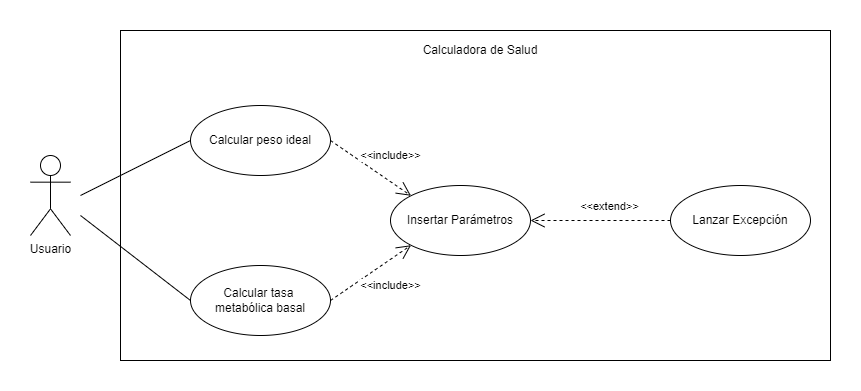

The diagram above was exported from draw.io. Its source (the exported page's mxGraphModel, read from the mxfile embedded in the PNG):
<mxGraphModel dx="882" dy="570" grid="1" gridSize="10" guides="1" tooltips="1" connect="1" arrows="1" fold="1" page="1" pageScale="1" pageWidth="827" pageHeight="1169" math="0" shadow="0">
  <root>
    <mxCell id="0" />
    <mxCell id="1" parent="0" />
    <mxCell id="wLsb01ijQMPe_ZdE6w9X-5" value="Usuario" style="shape=umlActor;verticalLabelPosition=bottom;verticalAlign=top;html=1;outlineConnect=0;" parent="1" vertex="1">
      <mxGeometry x="80" y="220" width="40" height="80" as="geometry" />
    </mxCell>
    <mxCell id="wLsb01ijQMPe_ZdE6w9X-6" value="Calcular peso ideal" style="ellipse;whiteSpace=wrap;html=1;" parent="1" vertex="1">
      <mxGeometry x="240" y="170" width="140" height="70" as="geometry" />
    </mxCell>
    <mxCell id="wLsb01ijQMPe_ZdE6w9X-7" value="Calcular tasa&amp;nbsp;&lt;div&gt;metabólica basal&lt;/div&gt;" style="ellipse;whiteSpace=wrap;html=1;" parent="1" vertex="1">
      <mxGeometry x="240" y="330" width="140" height="70" as="geometry" />
    </mxCell>
    <mxCell id="wLsb01ijQMPe_ZdE6w9X-8" value="Insertar Parámetros" style="ellipse;whiteSpace=wrap;html=1;" parent="1" vertex="1">
      <mxGeometry x="440" y="250" width="140" height="70" as="geometry" />
    </mxCell>
    <mxCell id="wLsb01ijQMPe_ZdE6w9X-9" value="Lanzar Excepción" style="ellipse;whiteSpace=wrap;html=1;" parent="1" vertex="1">
      <mxGeometry x="720" y="250" width="140" height="70" as="geometry" />
    </mxCell>
    <mxCell id="wLsb01ijQMPe_ZdE6w9X-10" value="&amp;lt;&amp;lt;include&amp;gt;&amp;gt;" style="endArrow=open;endSize=12;dashed=1;html=1;rounded=0;exitX=1;exitY=0.5;exitDx=0;exitDy=0;entryX=0;entryY=1;entryDx=0;entryDy=0;" parent="1" source="wLsb01ijQMPe_ZdE6w9X-7" target="wLsb01ijQMPe_ZdE6w9X-8" edge="1">
      <mxGeometry x="0.1872" y="-22" width="160" relative="1" as="geometry">
        <mxPoint x="290" y="374.5" as="sourcePoint" />
        <mxPoint x="450" y="374.5" as="targetPoint" />
        <mxPoint as="offset" />
      </mxGeometry>
    </mxCell>
    <mxCell id="wLsb01ijQMPe_ZdE6w9X-12" value="" style="endArrow=none;html=1;rounded=0;entryX=0;entryY=0.5;entryDx=0;entryDy=0;" parent="1" target="wLsb01ijQMPe_ZdE6w9X-6" edge="1">
      <mxGeometry width="50" height="50" relative="1" as="geometry">
        <mxPoint x="130" y="260" as="sourcePoint" />
        <mxPoint x="440" y="270" as="targetPoint" />
      </mxGeometry>
    </mxCell>
    <mxCell id="wLsb01ijQMPe_ZdE6w9X-13" value="" style="endArrow=none;html=1;rounded=0;entryX=0;entryY=0.5;entryDx=0;entryDy=0;" parent="1" target="wLsb01ijQMPe_ZdE6w9X-7" edge="1">
      <mxGeometry width="50" height="50" relative="1" as="geometry">
        <mxPoint x="130" y="280" as="sourcePoint" />
        <mxPoint x="440" y="270" as="targetPoint" />
      </mxGeometry>
    </mxCell>
    <mxCell id="wLsb01ijQMPe_ZdE6w9X-14" value="&amp;lt;&amp;lt;include&amp;gt;&amp;gt;" style="endArrow=open;endSize=12;dashed=1;html=1;rounded=0;exitX=1;exitY=0.5;exitDx=0;exitDy=0;entryX=0;entryY=0;entryDx=0;entryDy=0;" parent="1" source="wLsb01ijQMPe_ZdE6w9X-6" target="wLsb01ijQMPe_ZdE6w9X-8" edge="1">
      <mxGeometry x="0.1872" y="22" width="160" relative="1" as="geometry">
        <mxPoint x="390" y="335" as="sourcePoint" />
        <mxPoint x="541" y="315" as="targetPoint" />
        <mxPoint as="offset" />
      </mxGeometry>
    </mxCell>
    <mxCell id="wLsb01ijQMPe_ZdE6w9X-15" value="&amp;lt;&amp;lt;extend&amp;gt;&amp;gt;" style="endArrow=open;endSize=12;dashed=1;html=1;rounded=0;exitX=0;exitY=0.5;exitDx=0;exitDy=0;entryX=1;entryY=0.5;entryDx=0;entryDy=0;" parent="1" source="wLsb01ijQMPe_ZdE6w9X-9" target="wLsb01ijQMPe_ZdE6w9X-8" edge="1">
      <mxGeometry x="-0.125" y="-15" width="160" relative="1" as="geometry">
        <mxPoint x="390" y="375" as="sourcePoint" />
        <mxPoint x="471" y="320" as="targetPoint" />
        <mxPoint y="1" as="offset" />
      </mxGeometry>
    </mxCell>
    <mxCell id="wLsb01ijQMPe_ZdE6w9X-16" value="" style="rounded=0;whiteSpace=wrap;html=1;fillColor=none;" parent="1" vertex="1">
      <mxGeometry x="170" y="95" width="710" height="330" as="geometry" />
    </mxCell>
    <mxCell id="wLsb01ijQMPe_ZdE6w9X-17" value="Calculadora de Salud" style="text;html=1;align=center;verticalAlign=middle;whiteSpace=wrap;rounded=0;" parent="1" vertex="1">
      <mxGeometry x="460" y="100" width="140" height="30" as="geometry" />
    </mxCell>
  </root>
</mxGraphModel>